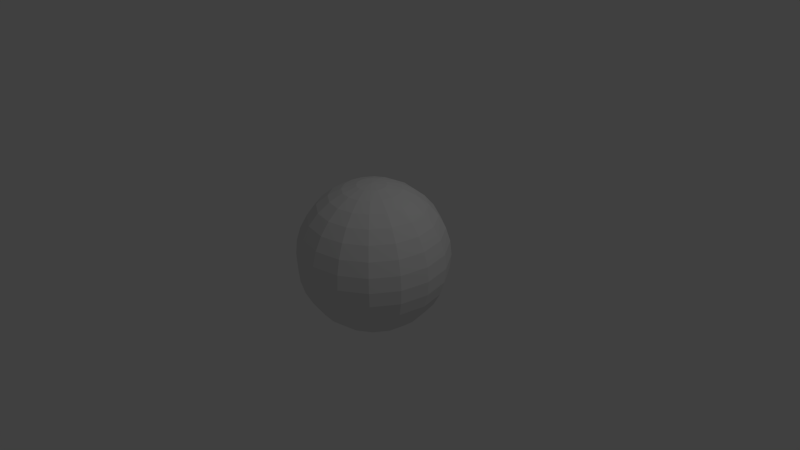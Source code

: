 # Source: unitsphere.blend  (saved by Blender 2.77.0; exported with 4.5.12 LTS)
import bpy
from mathutils import Matrix  # noqa: F401  (used for matrix-valued properties, if any)

bpy.ops.wm.read_factory_settings(use_empty=True)
scene = bpy.context.scene
scene.name = 'Scene'

# ---- collections
col_collection_1 = bpy.data.collections.new('Collection 1'); scene.collection.children.link(col_collection_1)

# ---- world
world_world = bpy.data.worlds.new('World'); scene.world = world_world
world_world.color = (0.05088, 0.05088, 0.05088)
world_world.use_sun_shadow = False
world_world.sun_shadow_jitter_overblur = 0.0
world_world.cycles.sampling_method = 'NONE'
world_world.cycles.sample_map_resolution = 256

# ---- cameras
cam_camera = bpy.data.cameras.new('Camera')
cam_camera.clip_end = 100.0
cam_camera.lens = 35.0
cam_camera.sensor_width = 32.0
cam_camera.sensor_height = 18.0
cam_camera.ortho_scale = 7.314
cam_camera.dof.focus_distance = 0.0
cam_camera.dof.aperture_fstop = 128.0

# ---- lights
light_lamp = bpy.data.lights.new('Lamp', 'POINT')
light_lamp.transmission_factor = 0.0
light_lamp.cutoff_distance = 30.0
light_lamp.energy = 100.0
light_lamp.shadow_buffer_clip_start = 1.001
light_lamp.shadow_soft_size = 0.1
light_lamp.shadow_maximum_resolution = 0.006
light_lamp.use_absolute_resolution = True
light_lamp.cycles.use_multiple_importance_sampling = False

# ---- meshes
me_sphere = bpy.data.meshes.new('Sphere')
me_sphere.from_pydata([(-0.1951, 0.0, 0.9808), (-0.3827, 0.0, 0.9239), (-0.5556, 0.0, 0.8315), (-0.7071, 0.0, 0.7071), (-0.8315, 0.0, 0.5556), (-0.9239, 0.0, 0.3827), (-0.9808, 0.0, 0.1951), (-1.0, 0.0, 7.55e-08), (-0.9808, 0.0, -0.1951), (-0.9239, 0.0, -0.3827), (-0.8315, 0.0, -0.5556), (-0.7071, 0.0, -0.7071), (-0.5556, 0.0, -0.8315), (-0.3827, 0.0, -0.9239), (-0.1951, 0.0, -0.9808), (-0.1802, 0.07466, 0.9808), (-0.3536, 0.1464, 0.9239), (-0.5133, 0.2126, 0.8315), (-0.6533, 0.2706, 0.7071), (-0.7682, 0.3182, 0.5556), (-0.8536, 0.3536, 0.3827), (-0.9061, 0.3753, 0.1951), (-0.9239, 0.3827, 1.192e-07), (-0.9061, 0.3753, -0.1951), (-0.8536, 0.3536, -0.3827), (-0.7682, 0.3182, -0.5556), (-0.6533, 0.2706, -0.7071), (-0.5133, 0.2126, -0.8315), (-0.3536, 0.1464, -0.9239), (-0.1802, 0.07466, -0.9808), (-0.1379, 0.1379, 0.9808), (-0.2706, 0.2706, 0.9239), (-0.3928, 0.3928, 0.8315), (-0.5, 0.5, 0.7071), (-0.5879, 0.5879, 0.5556), (-0.6533, 0.6533, 0.3827), (-0.6935, 0.6935, 0.1951), (-0.7071, 0.7071, 1.192e-07), (-0.6935, 0.6935, -0.1951), (-0.6533, 0.6533, -0.3827), (-0.5879, 0.5879, -0.5556), (-0.5, 0.5, -0.7071), (-0.3928, 0.3928, -0.8315), (-0.2706, 0.2706, -0.9239), (-0.1379, 0.1379, -0.9808), (-0.07466, 0.1802, 0.9808), (-0.1464, 0.3536, 0.9239), (-0.2126, 0.5133, 0.8315), (-0.2706, 0.6533, 0.7071), (-0.3182, 0.7682, 0.5556), (-0.3536, 0.8536, 0.3827), (-0.3753, 0.9061, 0.1951), (-0.3827, 0.9239, 1.192e-07), (-0.3753, 0.9061, -0.1951), (-0.3536, 0.8536, -0.3827), (-0.3182, 0.7682, -0.5556), (-0.2706, 0.6533, -0.7071), (-0.2126, 0.5133, -0.8315), (-0.1464, 0.3536, -0.9239), (-0.07466, 0.1802, -0.9808), (3.26e-07, 0.1951, 0.9808), (3.352e-07, 0.3827, 0.9239), (3.455e-07, 0.5556, 0.8315), (3.222e-07, 0.7071, 0.7071), (3.301e-07, 0.8315, 0.5556), (3.358e-07, 0.9239, 0.3827), (3.77e-07, 0.9808, 0.1951), (3.298e-07, 1.0, 1.192e-07), (3.22e-07, 0.9808, -0.1951), (3.539e-07, 0.9239, -0.3827), (3.301e-07, 0.8315, -0.5556), (3.222e-07, 0.7071, -0.7071), (3.64e-07, 0.5556, -0.8315), (3.494e-07, 0.3827, -0.9239), (3.288e-07, 0.1951, -0.9808), (0.07466, 0.1802, 0.9808), (0.1464, 0.3536, 0.9239), (0.2126, 0.5133, 0.8315), (0.2706, 0.6533, 0.7071), (0.3182, 0.7682, 0.5556), (0.3536, 0.8536, 0.3827), (0.3753, 0.9061, 0.1951), (0.3827, 0.9239, 1.192e-07), (0.3753, 0.9061, -0.1951), (0.3536, 0.8536, -0.3827), (0.3182, 0.7682, -0.5556), (0.2706, 0.6533, -0.7071), (0.2126, 0.5133, -0.8315), (0.1464, 0.3536, -0.9239), (0.07466, 0.1802, -0.9808), (0.138, 0.1379, 0.9808), (0.2706, 0.2706, 0.9239), (0.3928, 0.3928, 0.8315), (0.5, 0.5, 0.7071), (0.5879, 0.5879, 0.5556), (0.6533, 0.6533, 0.3827), (0.6935, 0.6935, 0.1951), (0.7071, 0.7071, 1.192e-07), (0.6935, 0.6935, -0.1951), (0.6533, 0.6533, -0.3827), (0.5879, 0.5879, -0.5556), (0.5, 0.5, -0.7071), (0.3928, 0.3928, -0.8315), (0.2706, 0.2706, -0.9239), (0.138, 0.1379, -0.9808), (0.1802, 0.07466, 0.9808), (0.3536, 0.1464, 0.9239), (0.5133, 0.2126, 0.8315), (0.6533, 0.2706, 0.7071), (0.7682, 0.3182, 0.5556), (0.8536, 0.3536, 0.3827), (0.9061, 0.3753, 0.1951), (0.9239, 0.3827, 1.192e-07), (0.9061, 0.3753, -0.1951), (0.8536, 0.3536, -0.3827), (0.7682, 0.3182, -0.5556), (0.6533, 0.2706, -0.7071), (0.5133, 0.2126, -0.8315), (0.3536, 0.1464, -0.9239), (0.1802, 0.07466, -0.9808), (0.1951, -1.378e-09, 0.9808), (0.3827, -3.15e-10, 0.9239), (0.5556, -3.815e-08, 0.8315), (0.7071, -5.142e-08, 0.7071), (0.8315, -6.402e-08, 0.5556), (0.9239, -6.972e-08, 0.3827), (0.9808, -8.818e-08, 0.1951), (1.0, -8.638e-09, 1.192e-07), (0.9808, -2.839e-08, -0.1951), (0.9239, -9.928e-09, -0.3827), (0.8315, -6.402e-08, -0.5556), (0.7071, -5.142e-08, -0.7071), (0.5556, -5.665e-08, -0.8315), (0.3827, -5.106e-08, -0.9239), (0.1951, 1.558e-09, -0.9808), (0.1802, -0.07466, 0.9808), (0.3536, -0.1464, 0.9239), (0.5133, -0.2126, 0.8315), (0.6533, -0.2706, 0.7071), (0.7682, -0.3182, 0.5556), (0.8536, -0.3536, 0.3827), (0.9061, -0.3753, 0.1951), (0.9239, -0.3827, 1.192e-07), (0.9061, -0.3753, -0.1951), (0.8536, -0.3536, -0.3827), (0.7682, -0.3182, -0.5556), (0.6533, -0.2706, -0.7071), (0.5133, -0.2126, -0.8315), (0.3536, -0.1464, -0.9239), (0.1802, -0.07466, -0.9808), (0.138, -0.1379, 0.9808), (0.2706, -0.2706, 0.9239), (0.3928, -0.3928, 0.8315), (0.5, -0.5, 0.7071), (0.5879, -0.5879, 0.5556), (0.6533, -0.6533, 0.3827), (0.6935, -0.6935, 0.1951), (0.7071, -0.7071, 1.192e-07), (0.6935, -0.6935, -0.1951), (0.6533, -0.6533, -0.3827), (0.5879, -0.5879, -0.5556), (0.5, -0.5, -0.7071), (0.3928, -0.3928, -0.8315), (0.2706, -0.2706, -0.9239), (0.138, -0.1379, -0.9808), (0.07466, -0.1802, 0.9808), (0.1464, -0.3536, 0.9239), (0.2126, -0.5133, 0.8315), (0.2706, -0.6533, 0.7071), (0.3182, -0.7682, 0.5556), (0.3536, -0.8536, 0.3827), (0.3753, -0.9061, 0.1951), (0.3827, -0.9239, 1.192e-07), (0.3753, -0.9061, -0.1951), (0.3536, -0.8536, -0.3827), (0.3182, -0.7682, -0.5556), (0.2706, -0.6533, -0.7071), (0.2126, -0.5133, -0.8315), (0.1464, -0.3536, -0.9239), (0.07466, -0.1802, -0.9808), (3.29e-07, -0.1951, 0.9808), (3.232e-07, -0.3827, 0.9239), (2.692e-07, -0.5556, 0.8315), (2.099e-07, -0.7071, 0.7071), (2.296e-07, -0.8315, 0.5556), (2.467e-07, -0.9239, 0.3827), (2.329e-07, -0.9808, 0.1951), (3.172e-07, -1.0, 1.192e-07), (3.155e-07, -0.9808, -0.1951), (2.561e-07, -0.9239, -0.3827), (2.296e-07, -0.8315, -0.5556), (2.099e-07, -0.7071, -0.7071), (2.597e-07, -0.5556, -0.8315), (2.586e-07, -0.3827, -0.9239), (3.125e-07, -0.1951, -0.9808), (-0.07466, -0.1802, 0.9808), (-0.1464, -0.3536, 0.9239), (-0.2126, -0.5133, 0.8315), (-0.2706, -0.6533, 0.7071), (-0.3182, -0.7682, 0.5556), (-0.3536, -0.8536, 0.3827), (-0.3753, -0.9061, 0.1951), (-0.3827, -0.9239, 1.192e-07), (-0.3753, -0.9061, -0.1951), (-0.3536, -0.8536, -0.3827), (-0.3182, -0.7682, -0.5556), (-0.2706, -0.6533, -0.7071), (-0.2126, -0.5133, -0.8315), (-0.1464, -0.3536, -0.9239), (-0.07466, -0.1802, -0.9808), (9.544e-08, -2.304e-07, 1.0), (-0.1379, -0.1379, 0.9808), (-0.2706, -0.2706, 0.9239), (-0.3928, -0.3928, 0.8315), (-0.5, -0.5, 0.7071), (-0.5879, -0.5879, 0.5556), (-0.6533, -0.6533, 0.3827), (-0.6935, -0.6935, 0.1951), (-0.7071, -0.7071, 1.192e-07), (-0.6935, -0.6935, -0.1951), (-0.6533, -0.6533, -0.3827), (-0.5879, -0.5879, -0.5556), (-0.5, -0.5, -0.7071), (-0.3928, -0.3928, -0.8315), (-0.2706, -0.2706, -0.9239), (-0.1379, -0.1379, -0.9808), (3.258e-07, 0.0, -1.0), (-0.1802, -0.07466, 0.9808), (-0.3536, -0.1464, 0.9239), (-0.5133, -0.2126, 0.8315), (-0.6533, -0.2706, 0.7071), (-0.7682, -0.3182, 0.5556), (-0.8536, -0.3536, 0.3827), (-0.9061, -0.3753, 0.1951), (-0.9239, -0.3827, 1.192e-07), (-0.9061, -0.3753, -0.1951), (-0.8536, -0.3536, -0.3827), (-0.7682, -0.3182, -0.5556), (-0.6533, -0.2706, -0.7071), (-0.5133, -0.2126, -0.8315), (-0.3536, -0.1464, -0.9239), (-0.1802, -0.07466, -0.9808)], [], [(13, 28, 27, 12), (8, 23, 22, 7), (3, 18, 17, 2), (14, 29, 28, 13), (9, 24, 23, 8), (4, 19, 18, 3), (10, 25, 24, 9), (5, 20, 19, 4), (11, 26, 25, 10), (6, 21, 20, 5), (1, 16, 15, 0), (12, 27, 26, 11), (7, 22, 21, 6), (2, 17, 16, 1), (28, 43, 42, 27), (23, 38, 37, 22), (18, 33, 32, 17), (29, 44, 43, 28), (24, 39, 38, 23), (19, 34, 33, 18), (25, 40, 39, 24), (20, 35, 34, 19), (26, 41, 40, 25), (21, 36, 35, 20), (16, 31, 30, 15), (27, 42, 41, 26), (22, 37, 36, 21), (17, 32, 31, 16), (31, 46, 45, 30), (42, 57, 56, 41), (37, 52, 51, 36), (32, 47, 46, 31), (43, 58, 57, 42), (38, 53, 52, 37), (33, 48, 47, 32), (44, 59, 58, 43), (39, 54, 53, 38), (34, 49, 48, 33), (40, 55, 54, 39), (35, 50, 49, 34), (41, 56, 55, 40), (36, 51, 50, 35), (50, 65, 64, 49), (56, 71, 70, 55), (51, 66, 65, 50), (46, 61, 60, 45), (57, 72, 71, 56), (52, 67, 66, 51), (47, 62, 61, 46), (58, 73, 72, 57), (53, 68, 67, 52), (48, 63, 62, 47), (59, 74, 73, 58), (54, 69, 68, 53), (49, 64, 63, 48), (55, 70, 69, 54), (69, 84, 83, 68), (64, 79, 78, 63), (70, 85, 84, 69), (65, 80, 79, 64), (71, 86, 85, 70), (66, 81, 80, 65), (61, 76, 75, 60), (72, 87, 86, 71), (67, 82, 81, 66), (62, 77, 76, 61), (73, 88, 87, 72), (68, 83, 82, 67), (63, 78, 77, 62), (74, 89, 88, 73), (88, 103, 102, 87), (83, 98, 97, 82), (78, 93, 92, 77), (89, 104, 103, 88), (84, 99, 98, 83), (79, 94, 93, 78), (85, 100, 99, 84), (80, 95, 94, 79), (86, 101, 100, 85), (81, 96, 95, 80), (76, 91, 90, 75), (87, 102, 101, 86), (82, 97, 96, 81), (77, 92, 91, 76), (102, 117, 116, 101), (97, 112, 111, 96), (92, 107, 106, 91), (103, 118, 117, 102), (98, 113, 112, 97), (93, 108, 107, 92), (104, 119, 118, 103), (99, 114, 113, 98), (94, 109, 108, 93), (100, 115, 114, 99), (95, 110, 109, 94), (101, 116, 115, 100), (96, 111, 110, 95), (91, 106, 105, 90), (116, 131, 130, 115), (111, 126, 125, 110), (106, 121, 120, 105), (117, 132, 131, 116), (112, 127, 126, 111), (107, 122, 121, 106), (118, 133, 132, 117), (113, 128, 127, 112), (108, 123, 122, 107), (119, 134, 133, 118), (114, 129, 128, 113), (109, 124, 123, 108), (115, 130, 129, 114), (110, 125, 124, 109), (124, 139, 138, 123), (130, 145, 144, 129), (125, 140, 139, 124), (131, 146, 145, 130), (126, 141, 140, 125), (121, 136, 135, 120), (132, 147, 146, 131), (127, 142, 141, 126), (122, 137, 136, 121), (133, 148, 147, 132), (128, 143, 142, 127), (123, 138, 137, 122), (134, 149, 148, 133), (129, 144, 143, 128), (143, 158, 157, 142), (138, 153, 152, 137), (149, 164, 163, 148), (144, 159, 158, 143), (139, 154, 153, 138), (145, 160, 159, 144), (140, 155, 154, 139), (146, 161, 160, 145), (141, 156, 155, 140), (136, 151, 150, 135), (147, 162, 161, 146), (142, 157, 156, 141), (137, 152, 151, 136), (148, 163, 162, 147), (162, 177, 176, 161), (157, 172, 171, 156), (152, 167, 166, 151), (163, 178, 177, 162), (158, 173, 172, 157), (153, 168, 167, 152), (164, 179, 178, 163), (159, 174, 173, 158), (154, 169, 168, 153), (160, 175, 174, 159), (155, 170, 169, 154), (161, 176, 175, 160), (156, 171, 170, 155), (151, 166, 165, 150), (176, 191, 190, 175), (171, 186, 185, 170), (166, 181, 180, 165), (177, 192, 191, 176), (172, 187, 186, 171), (167, 182, 181, 166), (178, 193, 192, 177), (173, 188, 187, 172), (168, 183, 182, 167), (179, 194, 193, 178), (174, 189, 188, 173), (169, 184, 183, 168), (175, 190, 189, 174), (170, 185, 184, 169), (184, 199, 198, 183), (190, 205, 204, 189), (185, 200, 199, 184), (191, 206, 205, 190), (186, 201, 200, 185), (181, 196, 195, 180), (192, 207, 206, 191), (187, 202, 201, 186), (182, 197, 196, 181), (193, 208, 207, 192), (188, 203, 202, 187), (183, 198, 197, 182), (194, 209, 208, 193), (189, 204, 203, 188), (203, 219, 218, 202), (198, 214, 213, 197), (209, 225, 224, 208), (204, 220, 219, 203), (199, 215, 214, 198), (205, 221, 220, 204), (200, 216, 215, 199), (206, 222, 221, 205), (201, 217, 216, 200), (196, 212, 211, 195), (207, 223, 222, 206), (202, 218, 217, 201), (197, 213, 212, 196), (208, 224, 223, 207), (223, 239, 238, 222), (218, 234, 233, 217), (213, 229, 228, 212), (224, 240, 239, 223), (219, 235, 234, 218), (214, 230, 229, 213), (225, 241, 240, 224), (220, 236, 235, 219), (215, 231, 230, 214), (221, 237, 236, 220), (216, 232, 231, 215), (222, 238, 237, 221), (217, 233, 232, 216), (212, 228, 227, 211), (226, 29, 14), (0, 15, 210), (226, 44, 29), (15, 30, 210), (226, 59, 44), (30, 45, 210), (45, 60, 210), (226, 74, 59), (226, 89, 74), (60, 75, 210), (226, 104, 89), (75, 90, 210), (226, 119, 104), (90, 105, 210), (105, 120, 210), (226, 134, 119), (226, 149, 134), (120, 135, 210), (226, 164, 149), (135, 150, 210), (226, 179, 164), (150, 165, 210), (165, 180, 210), (226, 194, 179), (226, 209, 194), (180, 195, 210), (226, 225, 209), (195, 211, 210), (226, 241, 225), (211, 227, 210), (238, 11, 10, 237), (233, 6, 5, 232), (228, 1, 0, 227), (239, 12, 11, 238), (234, 7, 6, 233), (229, 2, 1, 228), (240, 13, 12, 239), (235, 8, 7, 234), (230, 3, 2, 229), (241, 14, 13, 240), (236, 9, 8, 235), (231, 4, 3, 230), (226, 14, 241), (237, 10, 9, 236), (232, 5, 4, 231), (227, 0, 210)])
_uv = me_sphere.uv_layers.new(name='UVMap')
_uv.uv.foreach_set('vector', [0.3087, 0.03806, 0.3232, 0.03806, 0.2434, 0.08427, 0.2222, 0.08427, 0.009607, 0.4025, 0.04694, 0.4025, 0.03806, 0.5, 0.0, 0.5, 0.1464, 0.8536, 0.1734, 0.8536, 0.2434, 0.9157, 0.2222, 0.9157, 0.4025, 0.009607, 0.4099, 0.009607, 0.3232, 0.03806, 0.3087, 0.03806, 0.03806, 0.3087, 0.07322, 0.3087, 0.04694, 0.4025, 0.009607, 0.4025, 0.08427, 0.7778, 0.1159, 0.7778, 0.1734, 0.8536, 0.1464, 0.8536, 0.08427, 0.2222, 0.1159, 0.2222, 0.07322, 0.3087, 0.03806, 0.3087, 0.03806, 0.6913, 0.07322, 0.6913, 0.1159, 0.7778, 0.08427, 0.7778, 0.1464, 0.1464, 0.1734, 0.1464, 0.1159, 0.2222, 0.08427, 0.2222, 0.009607, 0.5975, 0.04694, 0.5975, 0.07322, 0.6913, 0.03806, 0.6913, 0.3087, 0.9619, 0.3232, 0.9619, 0.4099, 0.9904, 0.4025, 0.9904, 0.2222, 0.08427, 0.2434, 0.08427, 0.1734, 0.1464, 0.1464, 0.1464, 0.0, 0.5, 0.03806, 0.5, 0.04694, 0.5975, 0.009607, 0.5975, 0.2222, 0.9157, 0.2434, 0.9157, 0.3232, 0.9619, 0.3087, 0.9619, 0.3232, 0.03806, 0.3647, 0.03806, 0.3036, 0.08427, 0.2434, 0.08427, 0.04694, 0.4025, 0.1532, 0.4025, 0.1464, 0.5, 0.03806, 0.5, 0.1734, 0.8536, 0.25, 0.8536, 0.3036, 0.9157, 0.2434, 0.9157, 0.4099, 0.009607, 0.431, 0.009607, 0.3647, 0.03806, 0.3232, 0.03806, 0.07322, 0.3087, 0.1734, 0.3087, 0.1532, 0.4025, 0.04694, 0.4025, 0.1159, 0.7778, 0.206, 0.7778, 0.25, 0.8536, 0.1734, 0.8536, 0.1159, 0.2222, 0.206, 0.2222, 0.1734, 0.3087, 0.07322, 0.3087, 0.07322, 0.6913, 0.1734, 0.6913, 0.206, 0.7778, 0.1159, 0.7778, 0.1734, 0.1464, 0.25, 0.1464, 0.206, 0.2222, 0.1159, 0.2222, 0.04694, 0.5975, 0.1532, 0.5975, 0.1734, 0.6913, 0.07322, 0.6913, 0.3232, 0.9619, 0.3647, 0.9619, 0.431, 0.9904, 0.4099, 0.9904, 0.2434, 0.08427, 0.3036, 0.08427, 0.25, 0.1464, 0.1734, 0.1464, 0.03806, 0.5, 0.1464, 0.5, 0.1532, 0.5975, 0.04694, 0.5975, 0.2434, 0.9157, 0.3036, 0.9157, 0.3647, 0.9619, 0.3232, 0.9619, 0.3647, 0.9619, 0.4268, 0.9619, 0.4627, 0.9904, 0.431, 0.9904, 0.3036, 0.08427, 0.3937, 0.08427, 0.3647, 0.1464, 0.25, 0.1464, 0.1464, 0.5, 0.3087, 0.5, 0.3123, 0.5975, 0.1532, 0.5975, 0.3036, 0.9157, 0.3937, 0.9157, 0.4268, 0.9619, 0.3647, 0.9619, 0.3647, 0.03806, 0.4268, 0.03806, 0.3937, 0.08427, 0.3036, 0.08427, 0.1532, 0.4025, 0.3123, 0.4025, 0.3087, 0.5, 0.1464, 0.5, 0.25, 0.8536, 0.3647, 0.8536, 0.3937, 0.9157, 0.3036, 0.9157, 0.431, 0.009607, 0.4627, 0.009607, 0.4268, 0.03806, 0.3647, 0.03806, 0.1734, 0.3087, 0.3232, 0.3087, 0.3123, 0.4025, 0.1532, 0.4025, 0.206, 0.7778, 0.3409, 0.7778, 0.3647, 0.8536, 0.25, 0.8536, 0.206, 0.2222, 0.3409, 0.2222, 0.3232, 0.3087, 0.1734, 0.3087, 0.1734, 0.6913, 0.3232, 0.6913, 0.3409, 0.7778, 0.206, 0.7778, 0.25, 0.1464, 0.3647, 0.1464, 0.3409, 0.2222, 0.206, 0.2222, 0.1532, 0.5975, 0.3123, 0.5975, 0.3232, 0.6913, 0.1734, 0.6913, 0.3232, 0.6913, 0.5, 0.6913, 0.5, 0.7778, 0.3409, 0.7778, 0.3647, 0.1464, 0.5, 0.1464, 0.5, 0.2222, 0.3409, 0.2222, 0.3123, 0.5975, 0.5, 0.5975, 0.5, 0.6913, 0.3232, 0.6913, 0.4268, 0.9619, 0.5, 0.9619, 0.5, 0.9904, 0.4627, 0.9904, 0.3937, 0.08427, 0.5, 0.08427, 0.5, 0.1464, 0.3647, 0.1464, 0.3087, 0.5, 0.5, 0.5, 0.5, 0.5975, 0.3123, 0.5975, 0.3937, 0.9157, 0.5, 0.9157, 0.5, 0.9619, 0.4268, 0.9619, 0.4268, 0.03806, 0.5, 0.03806, 0.5, 0.08427, 0.3937, 0.08427, 0.3123, 0.4025, 0.5, 0.4025, 0.5, 0.5, 0.3087, 0.5, 0.3647, 0.8536, 0.5, 0.8536, 0.5, 0.9157, 0.3937, 0.9157, 0.4627, 0.009607, 0.5, 0.009607, 0.5, 0.03806, 0.4268, 0.03806, 0.3232, 0.3087, 0.5, 0.3087, 0.5, 0.4025, 0.3123, 0.4025, 0.3409, 0.7778, 0.5, 0.7778, 0.5, 0.8536, 0.3647, 0.8536, 0.3409, 0.2222, 0.5, 0.2222, 0.5, 0.3087, 0.3232, 0.3087, 0.5, 0.3087, 0.6768, 0.3087, 0.6877, 0.4025, 0.5, 0.4025, 0.5, 0.7778, 0.6591, 0.7778, 0.6353, 0.8536, 0.5, 0.8536, 0.5, 0.2222, 0.6591, 0.2222, 0.6768, 0.3087, 0.5, 0.3087, 0.5, 0.6913, 0.6768, 0.6913, 0.6591, 0.7778, 0.5, 0.7778, 0.5, 0.1464, 0.6353, 0.1464, 0.6591, 0.2222, 0.5, 0.2222, 0.5, 0.5975, 0.6877, 0.5975, 0.6768, 0.6913, 0.5, 0.6913, 0.5, 0.9619, 0.5732, 0.9619, 0.5373, 0.9904, 0.5, 0.9904, 0.5, 0.08427, 0.6063, 0.08427, 0.6353, 0.1464, 0.5, 0.1464, 0.5, 0.5, 0.6913, 0.5, 0.6877, 0.5975, 0.5, 0.5975, 0.5, 0.9157, 0.6063, 0.9157, 0.5732, 0.9619, 0.5, 0.9619, 0.5, 0.03806, 0.5732, 0.03806, 0.6063, 0.08427, 0.5, 0.08427, 0.5, 0.4025, 0.6877, 0.4025, 0.6913, 0.5, 0.5, 0.5, 0.5, 0.8536, 0.6353, 0.8536, 0.6063, 0.9157, 0.5, 0.9157, 0.5, 0.009607, 0.5373, 0.009607, 0.5732, 0.03806, 0.5, 0.03806, 0.5732, 0.03806, 0.6353, 0.03806, 0.6964, 0.08427, 0.6063, 0.08427, 0.6877, 0.4025, 0.8468, 0.4025, 0.8536, 0.5, 0.6913, 0.5, 0.6353, 0.8536, 0.75, 0.8536, 0.6964, 0.9157, 0.6063, 0.9157, 0.5373, 0.009607, 0.569, 0.009607, 0.6353, 0.03806, 0.5732, 0.03806, 0.6768, 0.3087, 0.8266, 0.3087, 0.8468, 0.4025, 0.6877, 0.4025, 0.6591, 0.7778, 0.794, 0.7778, 0.75, 0.8536, 0.6353, 0.8536, 0.6591, 0.2222, 0.794, 0.2222, 0.8266, 0.3087, 0.6768, 0.3087, 0.6768, 0.6913, 0.8266, 0.6913, 0.794, 0.7778, 0.6591, 0.7778, 0.6353, 0.1464, 0.75, 0.1464, 0.794, 0.2222, 0.6591, 0.2222, 0.6877, 0.5975, 0.8468, 0.5975, 0.8266, 0.6913, 0.6768, 0.6913, 0.5732, 0.9619, 0.6353, 0.9619, 0.569, 0.9904, 0.5373, 0.9904, 0.6063, 0.08427, 0.6964, 0.08427, 0.75, 0.1464, 0.6353, 0.1464, 0.6913, 0.5, 0.8536, 0.5, 0.8468, 0.5975, 0.6877, 0.5975, 0.6063, 0.9157, 0.6964, 0.9157, 0.6353, 0.9619, 0.5732, 0.9619, 0.6964, 0.08427, 0.7566, 0.08427, 0.8266, 0.1464, 0.75, 0.1464, 0.8536, 0.5, 0.9619, 0.5, 0.9531, 0.5975, 0.8468, 0.5975, 0.6964, 0.9157, 0.7566, 0.9157, 0.6768, 0.9619, 0.6353, 0.9619, 0.6353, 0.03806, 0.6768, 0.03806, 0.7566, 0.08427, 0.6964, 0.08427, 0.8468, 0.4025, 0.9531, 0.4025, 0.9619, 0.5, 0.8536, 0.5, 0.75, 0.8536, 0.8266, 0.8536, 0.7566, 0.9157, 0.6964, 0.9157, 0.569, 0.009607, 0.5901, 0.009607, 0.6768, 0.03806, 0.6353, 0.03806, 0.8266, 0.3087, 0.9268, 0.3087, 0.9531, 0.4025, 0.8468, 0.4025, 0.794, 0.7778, 0.8841, 0.7778, 0.8266, 0.8536, 0.75, 0.8536, 0.794, 0.2222, 0.8841, 0.2222, 0.9268, 0.3087, 0.8266, 0.3087, 0.8266, 0.6913, 0.9268, 0.6913, 0.8841, 0.7778, 0.794, 0.7778, 0.75, 0.1464, 0.8266, 0.1464, 0.8841, 0.2222, 0.794, 0.2222, 0.8468, 0.5975, 0.9531, 0.5975, 0.9268, 0.6913, 0.8266, 0.6913, 0.6353, 0.9619, 0.6768, 0.9619, 0.5901, 0.9904, 0.569, 0.9904, 0.8266, 0.1464, 0.8536, 0.1464, 0.9157, 0.2222, 0.8841, 0.2222, 0.9531, 0.5975, 0.9904, 0.5975, 0.9619, 0.6913, 0.9268, 0.6913, 0.6768, 0.9619, 0.6913, 0.9619, 0.5975, 0.9904, 0.5901, 0.9904, 0.7566, 0.08427, 0.7778, 0.08427, 0.8536, 0.1464, 0.8266, 0.1464, 0.9619, 0.5, 1.0, 0.5, 0.9904, 0.5975, 0.9531, 0.5975, 0.7566, 0.9157, 0.7778, 0.9157, 0.6913, 0.9619, 0.6768, 0.9619, 0.6768, 0.03806, 0.6913, 0.03806, 0.7778, 0.08427, 0.7566, 0.08427, 0.9531, 0.4025, 0.9904, 0.4025, 1.0, 0.5, 0.9619, 0.5, 0.8266, 0.8536, 0.8536, 0.8536, 0.7778, 0.9157, 0.7566, 0.9157, 0.5901, 0.009607, 0.5975, 0.009607, 0.6913, 0.03806, 0.6768, 0.03806, 0.9268, 0.3087, 0.9619, 0.3087, 0.9904, 0.4025, 0.9531, 0.4025, 0.8841, 0.7778, 0.9157, 0.7778, 0.8536, 0.8536, 0.8266, 0.8536, 0.8841, 0.2222, 0.9157, 0.2222, 0.9619, 0.3087, 0.9268, 0.3087, 0.9268, 0.6913, 0.9619, 0.6913, 0.9157, 0.7778, 0.8841, 0.7778, 0.9157, 0.7778, 0.8841, 0.7778, 0.8266, 0.8536, 0.8536, 0.8536, 0.9157, 0.2222, 0.8841, 0.2222, 0.9268, 0.3087, 0.9619, 0.3087, 0.9619, 0.6913, 0.9268, 0.6913, 0.8841, 0.7778, 0.9157, 0.7778, 0.8536, 0.1464, 0.8266, 0.1464, 0.8841, 0.2222, 0.9157, 0.2222, 0.9904, 0.5975, 0.9531, 0.5975, 0.9268, 0.6913, 0.9619, 0.6913, 0.6913, 0.9619, 0.6768, 0.9619, 0.5901, 0.9904, 0.5975, 0.9904, 0.7778, 0.08427, 0.7566, 0.08427, 0.8266, 0.1464, 0.8536, 0.1464, 1.0, 0.5, 0.9619, 0.5, 0.9531, 0.5975, 0.9904, 0.5975, 0.7778, 0.9157, 0.7566, 0.9157, 0.6768, 0.9619, 0.6913, 0.9619, 0.6913, 0.03806, 0.6768, 0.03806, 0.7566, 0.08427, 0.7778, 0.08427, 0.9904, 0.4025, 0.9531, 0.4025, 0.9619, 0.5, 1.0, 0.5, 0.8536, 0.8536, 0.8266, 0.8536, 0.7566, 0.9157, 0.7778, 0.9157, 0.5975, 0.009607, 0.5901, 0.009607, 0.6768, 0.03806, 0.6913, 0.03806, 0.9619, 0.3087, 0.9268, 0.3087, 0.9531, 0.4025, 0.9904, 0.4025, 0.9531, 0.4025, 0.8468, 0.4025, 0.8536, 0.5, 0.9619, 0.5, 0.8266, 0.8536, 0.75, 0.8536, 0.6964, 0.9157, 0.7566, 0.9157, 0.5901, 0.009607, 0.569, 0.009607, 0.6353, 0.03806, 0.6768, 0.03806, 0.9268, 0.3087, 0.8266, 0.3087, 0.8468, 0.4025, 0.9531, 0.4025, 0.8841, 0.7778, 0.794, 0.7778, 0.75, 0.8536, 0.8266, 0.8536, 0.8841, 0.2222, 0.794, 0.2222, 0.8266, 0.3087, 0.9268, 0.3087, 0.9268, 0.6913, 0.8266, 0.6913, 0.794, 0.7778, 0.8841, 0.7778, 0.8266, 0.1464, 0.75, 0.1464, 0.794, 0.2222, 0.8841, 0.2222, 0.9531, 0.5975, 0.8468, 0.5975, 0.8266, 0.6913, 0.9268, 0.6913, 0.6768, 0.9619, 0.6353, 0.9619, 0.569, 0.9904, 0.5901, 0.9904, 0.7566, 0.08427, 0.6964, 0.08427, 0.75, 0.1464, 0.8266, 0.1464, 0.9619, 0.5, 0.8536, 0.5, 0.8468, 0.5975, 0.9531, 0.5975, 0.7566, 0.9157, 0.6964, 0.9157, 0.6353, 0.9619, 0.6768, 0.9619, 0.6768, 0.03806, 0.6353, 0.03806, 0.6964, 0.08427, 0.7566, 0.08427, 0.6964, 0.08427, 0.6063, 0.08427, 0.6353, 0.1464, 0.75, 0.1464, 0.8536, 0.5, 0.6913, 0.5, 0.6877, 0.5975, 0.8468, 0.5975, 0.6964, 0.9157, 0.6063, 0.9157, 0.5732, 0.9619, 0.6353, 0.9619, 0.6353, 0.03806, 0.5732, 0.03806, 0.6063, 0.08427, 0.6964, 0.08427, 0.8468, 0.4025, 0.6877, 0.4025, 0.6913, 0.5, 0.8536, 0.5, 0.75, 0.8536, 0.6353, 0.8536, 0.6063, 0.9157, 0.6964, 0.9157, 0.569, 0.009607, 0.5373, 0.009607, 0.5732, 0.03806, 0.6353, 0.03806, 0.8266, 0.3087, 0.6768, 0.3087, 0.6877, 0.4025, 0.8468, 0.4025, 0.794, 0.7778, 0.6591, 0.7778, 0.6353, 0.8536, 0.75, 0.8536, 0.794, 0.2222, 0.6591, 0.2222, 0.6768, 0.3087, 0.8266, 0.3087, 0.8266, 0.6913, 0.6768, 0.6913, 0.6591, 0.7778, 0.794, 0.7778, 0.75, 0.1464, 0.6353, 0.1464, 0.6591, 0.2222, 0.794, 0.2222, 0.8468, 0.5975, 0.6877, 0.5975, 0.6768, 0.6913, 0.8266, 0.6913, 0.6353, 0.9619, 0.5732, 0.9619, 0.5373, 0.9904, 0.569, 0.9904, 0.6353, 0.1464, 0.5, 0.1464, 0.5, 0.2222, 0.6591, 0.2222, 0.6877, 0.5975, 0.5, 0.5975, 0.5, 0.6913, 0.6768, 0.6913, 0.5732, 0.9619, 0.5, 0.9619, 0.5, 0.9904, 0.5373, 0.9904, 0.6063, 0.08427, 0.5, 0.08427, 0.5, 0.1464, 0.6353, 0.1464, 0.6913, 0.5, 0.5, 0.5, 0.5, 0.5975, 0.6877, 0.5975, 0.6063, 0.9157, 0.5, 0.9157, 0.5, 0.9619, 0.5732, 0.9619, 0.5732, 0.03806, 0.5, 0.03806, 0.5, 0.08427, 0.6063, 0.08427, 0.6877, 0.4025, 0.5, 0.4025, 0.5, 0.5, 0.6913, 0.5, 0.6353, 0.8536, 0.5, 0.8536, 0.5, 0.9157, 0.6063, 0.9157, 0.5373, 0.009607, 0.5, 0.009607, 0.5, 0.03806, 0.5732, 0.03806, 0.6768, 0.3087, 0.5, 0.3087, 0.5, 0.4025, 0.6877, 0.4025, 0.6591, 0.7778, 0.5, 0.7778, 0.5, 0.8536, 0.6353, 0.8536, 0.6591, 0.2222, 0.5, 0.2222, 0.5, 0.3087, 0.6768, 0.3087, 0.6768, 0.6913, 0.5, 0.6913, 0.5, 0.7778, 0.6591, 0.7778, 0.5, 0.7778, 0.3409, 0.7778, 0.3647, 0.8536, 0.5, 0.8536, 0.5, 0.2222, 0.3409, 0.2222, 0.3232, 0.3087, 0.5, 0.3087, 0.5, 0.6913, 0.3232, 0.6913, 0.3409, 0.7778, 0.5, 0.7778, 0.5, 0.1464, 0.3647, 0.1464, 0.3409, 0.2222, 0.5, 0.2222, 0.5, 0.5975, 0.3123, 0.5975, 0.3232, 0.6913, 0.5, 0.6913, 0.5, 0.9619, 0.4268, 0.9619, 0.4627, 0.9904, 0.5, 0.9904, 0.5, 0.08427, 0.3937, 0.08427, 0.3647, 0.1464, 0.5, 0.1464, 0.5, 0.5, 0.3087, 0.5, 0.3123, 0.5975, 0.5, 0.5975, 0.5, 0.9157, 0.3937, 0.9157, 0.4268, 0.9619, 0.5, 0.9619, 0.5, 0.03806, 0.4268, 0.03806, 0.3937, 0.08427, 0.5, 0.08427, 0.5, 0.4025, 0.3123, 0.4025, 0.3087, 0.5, 0.5, 0.5, 0.5, 0.8536, 0.3647, 0.8536, 0.3937, 0.9157, 0.5, 0.9157, 0.5, 0.009607, 0.4627, 0.009607, 0.4268, 0.03806, 0.5, 0.03806, 0.5, 0.3087, 0.3232, 0.3087, 0.3123, 0.4025, 0.5, 0.4025, 0.3123, 0.4025, 0.1532, 0.4025, 0.1464, 0.5, 0.3087, 0.5, 0.3647, 0.8536, 0.25, 0.8536, 0.3036, 0.9157, 0.3937, 0.9157, 0.4627, 0.009607, 0.431, 0.009607, 0.3647, 0.03806, 0.4268, 0.03806, 0.3232, 0.3087, 0.1734, 0.3087, 0.1532, 0.4025, 0.3123, 0.4025, 0.3409, 0.7778, 0.206, 0.7778, 0.25, 0.8536, 0.3647, 0.8536, 0.3409, 0.2222, 0.206, 0.2222, 0.1734, 0.3087, 0.3232, 0.3087, 0.3232, 0.6913, 0.1734, 0.6913, 0.206, 0.7778, 0.3409, 0.7778, 0.3647, 0.1464, 0.25, 0.1464, 0.206, 0.2222, 0.3409, 0.2222, 0.3123, 0.5975, 0.1532, 0.5975, 0.1734, 0.6913, 0.3232, 0.6913, 0.4268, 0.9619, 0.3647, 0.9619, 0.431, 0.9904, 0.4627, 0.9904, 0.3937, 0.08427, 0.3036, 0.08427, 0.25, 0.1464, 0.3647, 0.1464, 0.3087, 0.5, 0.1464, 0.5, 0.1532, 0.5975, 0.3123, 0.5975, 0.3937, 0.9157, 0.3036, 0.9157, 0.3647, 0.9619, 0.4268, 0.9619, 0.4268, 0.03806, 0.3647, 0.03806, 0.3036, 0.08427, 0.3937, 0.08427, 0.3036, 0.08427, 0.2434, 0.08427, 0.1734, 0.1464, 0.25, 0.1464, 0.1464, 0.5, 0.03806, 0.5, 0.04694, 0.5975, 0.1532, 0.5975, 0.3036, 0.9157, 0.2434, 0.9157, 0.3232, 0.9619, 0.3647, 0.9619, 0.3647, 0.03806, 0.3232, 0.03806, 0.2434, 0.08427, 0.3036, 0.08427, 0.1532, 0.4025, 0.04694, 0.4025, 0.03806, 0.5, 0.1464, 0.5, 0.25, 0.8536, 0.1734, 0.8536, 0.2434, 0.9157, 0.3036, 0.9157, 0.431, 0.009607, 0.4099, 0.009607, 0.3232, 0.03806, 0.3647, 0.03806, 0.1734, 0.3087, 0.07322, 0.3087, 0.04694, 0.4025, 0.1532, 0.4025, 0.206, 0.7778, 0.1159, 0.7778, 0.1734, 0.8536, 0.25, 0.8536, 0.206, 0.2222, 0.1159, 0.2222, 0.07322, 0.3087, 0.1734, 0.3087, 0.1734, 0.6913, 0.07322, 0.6913, 0.1159, 0.7778, 0.206, 0.7778, 0.25, 0.1464, 0.1734, 0.1464, 0.1159, 0.2222, 0.206, 0.2222, 0.1532, 0.5975, 0.04694, 0.5975, 0.07322, 0.6913, 0.1734, 0.6913, 0.3647, 0.9619, 0.3232, 0.9619, 0.4099, 0.9904, 0.431, 0.9904, 0.5, 0.0, 0.4099, 0.009607, 0.4025, 0.009607, 0.4025, 0.9904, 0.4099, 0.9904, 0.5, 1.0, 0.5, 0.0, 0.431, 0.009607, 0.4099, 0.009607, 0.4099, 0.9904, 0.431, 0.9904, 0.5, 1.0, 0.5, 0.0, 0.4627, 0.009607, 0.431, 0.009607, 0.431, 0.9904, 0.4627, 0.9904, 0.5, 1.0, 0.4627, 0.9904, 0.5, 0.9904, 0.5, 1.0, 0.5, 0.0, 0.5, 0.009607, 0.4627, 0.009607, 0.5, 0.0, 0.5373, 0.009607, 0.5, 0.009607, 0.5, 0.9904, 0.5373, 0.9904, 0.5, 1.0, 0.5, 0.0, 0.569, 0.009607, 0.5373, 0.009607, 0.5373, 0.9904, 0.569, 0.9904, 0.5, 1.0, 0.5, 0.0, 0.5901, 0.009607, 0.569, 0.009607, 0.569, 0.9904, 0.5901, 0.9904, 0.5, 1.0, 0.5901, 0.9904, 0.5975, 0.9904, 0.5, 1.0, 0.5, 0.0, 0.5975, 0.009607, 0.5901, 0.009607, 0.5, 0.0, 0.5901, 0.009607, 0.5975, 0.009607, 0.5975, 0.9904, 0.5901, 0.9904, 0.5, 1.0, 0.5, 0.0, 0.569, 0.009607, 0.5901, 0.009607, 0.5901, 0.9904, 0.569, 0.9904, 0.5, 1.0, 0.5, 0.0, 0.5373, 0.009607, 0.569, 0.009607, 0.569, 0.9904, 0.5373, 0.9904, 0.5, 1.0, 0.5373, 0.9904, 0.5, 0.9904, 0.5, 1.0, 0.5, 0.0, 0.5, 0.009607, 0.5373, 0.009607, 0.5, 0.0, 0.4627, 0.009607, 0.5, 0.009607, 0.5, 0.9904, 0.4627, 0.9904, 0.5, 1.0, 0.5, 0.0, 0.431, 0.009607, 0.4627, 0.009607, 0.4627, 0.9904, 0.431, 0.9904, 0.5, 1.0, 0.5, 0.0, 0.4099, 0.009607, 0.431, 0.009607, 0.431, 0.9904, 0.4099, 0.9904, 0.5, 1.0, 0.1734, 0.1464, 0.1464, 0.1464, 0.08427, 0.2222, 0.1159, 0.2222, 0.04694, 0.5975, 0.009607, 0.5975, 0.03806, 0.6913, 0.07322, 0.6913, 0.3232, 0.9619, 0.3087, 0.9619, 0.4025, 0.9904, 0.4099, 0.9904, 0.2434, 0.08427, 0.2222, 0.08427, 0.1464, 0.1464, 0.1734, 0.1464, 0.03806, 0.5, 0.0, 0.5, 0.009607, 0.5975, 0.04694, 0.5975, 0.2434, 0.9157, 0.2222, 0.9157, 0.3087, 0.9619, 0.3232, 0.9619, 0.3232, 0.03806, 0.3087, 0.03806, 0.2222, 0.08427, 0.2434, 0.08427, 0.04694, 0.4025, 0.009607, 0.4025, 0.0, 0.5, 0.03806, 0.5, 0.1734, 0.8536, 0.1464, 0.8536, 0.2222, 0.9157, 0.2434, 0.9157, 0.4099, 0.009607, 0.4025, 0.009607, 0.3087, 0.03806, 0.3232, 0.03806, 0.07322, 0.3087, 0.03806, 0.3087, 0.009607, 0.4025, 0.04694, 0.4025, 0.1159, 0.7778, 0.08427, 0.7778, 0.1464, 0.8536, 0.1734, 0.8536, 0.5, 0.0, 0.4025, 0.009607, 0.4099, 0.009607, 0.1159, 0.2222, 0.08427, 0.2222, 0.03806, 0.3087, 0.07322, 0.3087, 0.07322, 0.6913, 0.03806, 0.6913, 0.08427, 0.7778, 0.1159, 0.7778, 0.4099, 0.9904, 0.4025, 0.9904, 0.5, 1.0])
me_sphere.use_remesh_preserve_volume = False
me_sphere.use_remesh_preserve_attributes = False
me_sphere.use_mirror_vertex_groups = False
me_sphere.update()

# ---- objects
ob_sphere = bpy.data.objects.new('Sphere', me_sphere)
ob_lamp = bpy.data.objects.new('Lamp', light_lamp)
ob_camera = bpy.data.objects.new('Camera', cam_camera)

# ---- transforms, parenting, visibility, modifiers, constraints
ob_sphere.location = (0.0, 0.0, 0.0)
ob_sphere.lineart.crease_threshold = 0.0
ob_lamp.location = (4.076, 1.005, 5.904)
ob_lamp.rotation_euler = (0.6503, 0.05522, 1.866)
ob_lamp.lock_rotations_4d = False
ob_lamp.empty_display_type = 'ARROWS'
ob_lamp.color = (0.0, 0.0, 0.0, 0.0)
ob_lamp.lineart.crease_threshold = 0.0
ob_camera.location = (7.481, -6.508, 5.344)
ob_camera.rotation_euler = (1.109, 0.01082, 0.8149)
ob_camera.lock_rotations_4d = False
ob_camera.empty_display_type = 'ARROWS'
ob_camera.color = (0.0, 0.0, 0.0, 0.0)
ob_camera.display_type = 'WIRE'
ob_camera.lineart.crease_threshold = 0.0

# ---- collection membership
col_collection_1.objects.link(ob_sphere)
col_collection_1.objects.link(ob_lamp)
col_collection_1.objects.link(ob_camera)

# ---- scene / render settings (as saved in the file)
scene.camera = ob_camera
scene.frame_start = 1; scene.frame_end = 250; scene.frame_set(1)
scene.render.engine = 'BLENDER_EEVEE_NEXT'
scene.render.image_settings.color_mode = 'RGB'
scene.render.image_settings.compression = 90
scene.render.resolution_percentage = 50
scene.render.dither_intensity = 0.0
scene.cycles.use_denoising = False
scene.cycles.samples = 10
scene.cycles.sampling_pattern = 'TABULATED_SOBOL'
scene.cycles.light_sampling_threshold = 0.0
scene.cycles.use_adaptive_sampling = False
scene.cycles.use_light_tree = False
scene.cycles.blur_glossy = 0.0
scene.cycles.volume_bounces = 1
scene.cycles.pixel_filter_type = 'GAUSSIAN'
scene.cycles.sample_clamp_indirect = 0.0
scene.view_settings.view_transform = 'Standard'
bpy.context.view_layer.update()
